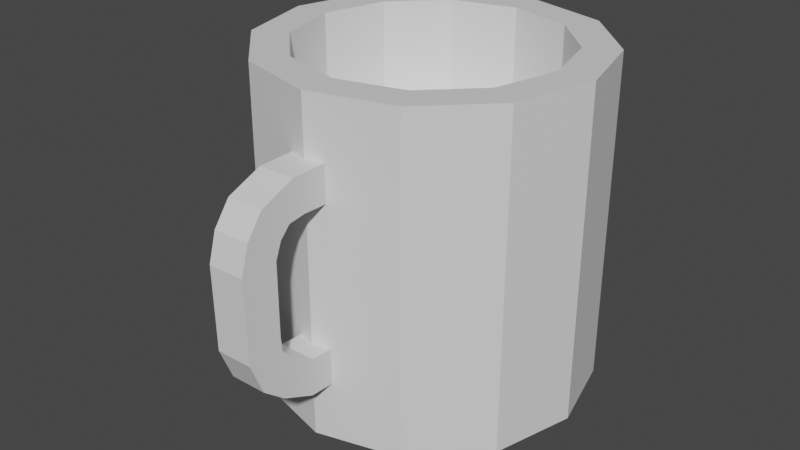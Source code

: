# Source: BeerMug.blend  (saved by Blender 2.81.16; exported with 4.5.12 LTS)
import bpy
from mathutils import Matrix  # noqa: F401  (used for matrix-valued properties, if any)

bpy.ops.wm.read_factory_settings(use_empty=True)
scene = bpy.context.scene
scene.name = 'Scene'

# ---- collections
col_collection = bpy.data.collections.new('Collection'); scene.collection.children.link(col_collection)

# ---- materials (node trees are filled in below, after node groups)
mat_beerglass = bpy.data.materials.new('BeerGlass')
mat_beerglass.use_transparent_shadow = False
mat_liquid = bpy.data.materials.new('Liquid')
mat_liquid.use_transparent_shadow = False

# ---- material node trees
mat_beerglass.use_nodes = True; mat_beerglass.node_tree.nodes.clear()
_N = mat_beerglass.node_tree.nodes; _L = mat_beerglass.node_tree.links
n0 = _N.new('ShaderNodeOutputMaterial'); n0.name = 'Material Output'; n0.location = (300, 300)
n1 = _N.new('ShaderNodeBsdfPrincipled'); n1.name = 'Principled BSDF'; n1.location = (10, 300)
n1.distribution = 'GGX'
n1.subsurface_method = 'BURLEY'
n1.inputs[3].default_value = 1.45
n1.inputs[27].default_value = (0.0, 0.0, 0.0, 1.0)
n1.inputs[28].default_value = 1.0
_L.new(n1.outputs[0], n0.inputs[0])
n0.is_active_output = True
mat_liquid.use_nodes = True; mat_liquid.node_tree.nodes.clear()
_N = mat_liquid.node_tree.nodes; _L = mat_liquid.node_tree.links
n0 = _N.new('ShaderNodeOutputMaterial'); n0.name = 'Material Output'; n0.location = (300, 300)
n1 = _N.new('ShaderNodeBsdfPrincipled'); n1.name = 'Principled BSDF'; n1.location = (10, 300)
n1.distribution = 'GGX'
n1.subsurface_method = 'BURLEY'
n1.inputs[3].default_value = 1.45
n1.inputs[27].default_value = (0.0, 0.0, 0.0, 1.0)
n1.inputs[28].default_value = 1.0
_L.new(n1.outputs[0], n0.inputs[0])
n0.is_active_output = True

# ---- world
world_world = bpy.data.worlds.new('World'); scene.world = world_world
world_world.use_nodes = True; world_world.node_tree.nodes.clear()
_N = world_world.node_tree.nodes; _L = world_world.node_tree.links
n0 = _N.new('ShaderNodeOutputWorld'); n0.name = 'World Output'; n0.location = (300, 300)
n1 = _N.new('ShaderNodeBackground'); n1.name = 'Background'; n1.location = (10, 300)
n1.inputs[0].default_value = (0.05088, 0.05088, 0.05088, 1.0)
_L.new(n1.outputs[0], n0.inputs[0])
n0.is_active_output = True
world_world.color = (0.05088, 0.05088, 0.05088)
world_world.use_sun_shadow = False
world_world.sun_shadow_jitter_overblur = 0.0

# ---- meshes
me_cylinder = bpy.data.meshes.new('Cylinder')
me_cylinder.from_pydata([(0.0, 0.785, -0.4821), (0.3925, 0.6798, -0.4821), (0.6798, 0.3925, -0.4821), (0.785, -3.431e-08, -0.4821), (0.6798, -0.3925, -0.4821), (0.3925, -0.6798, -0.4821), (1.185e-07, -0.785, -0.4821), (-0.3925, -0.6798, -0.4821), (-0.6798, -0.3925, -0.4821), (-0.785, -3.65e-07, -0.4821), (-0.6798, 0.3925, -0.4821), (-0.3925, 0.6798, -0.4821), (0.0, 1.0, -1.0), (0.0, 1.0, 1.0), (0.5, 0.866, -1.0), (0.5, 0.866, 1.0), (0.866, 0.5, -1.0), (0.866, 0.5, 1.0), (1.0, -4.371e-08, -1.0), (1.0, -4.371e-08, 1.0), (0.866, -0.5, -1.0), (0.866, -0.5, 1.0), (0.5, -0.866, -1.0), (0.5, -0.866, 1.0), (1.51e-07, -1.0, -1.0), (1.51e-07, -1.0, 1.0), (-0.5, -0.866, -1.0), (-0.5, -0.866, 1.0), (-0.866, -0.5, -1.0), (-0.866, -0.5, 1.0), (-1.0, -4.649e-07, -1.0), (-1.0, -4.649e-07, 1.0), (-0.866, 0.5, -1.0), (-0.866, 0.5, 1.0), (-0.5, 0.866, -1.0), (-0.5, 0.866, 1.0), (0.3925, -0.6798, 1.0), (-0.6798, -0.3925, 1.0), (1.185e-07, -0.785, 1.0), (0.0, 0.785, 1.0), (-0.3925, 0.6798, 1.0), (-0.6798, 0.3925, 1.0), (0.6798, 0.3925, 1.0), (0.6798, -0.3925, 1.0), (-0.3925, -0.6798, 1.0), (0.3925, 0.6798, 1.0), (0.785, -3.431e-08, 1.0), (-0.785, -3.65e-07, 1.0), (-0.1108, -1.121, 0.4309), (-0.1108, -1.188, 0.6419), (-0.1108, -0.9327, 0.4256), (-0.1108, -0.9327, 0.6471), (0.1108, -1.121, 0.4309), (0.1108, -1.188, 0.6419), (0.1108, -0.9327, 0.4256), (0.1108, -0.9327, 0.6471), (-0.1108, -1.225, 0.4167), (-0.1108, -1.398, 0.5556), (0.1108, -1.398, 0.5556), (0.1108, -1.225, 0.4167), (-0.1108, -1.286, 0.3529), (-0.1108, -1.497, 0.421), (0.1108, -1.497, 0.421), (0.1108, -1.286, 0.3529), (-0.1108, -1.324, 0.2552), (-0.1108, -1.545, 0.2531), (0.1108, -1.545, 0.2531), (0.1108, -1.324, 0.2552), (-0.1108, -1.324, -0.1726), (-0.1108, -1.536, -0.2379), (0.1108, -1.536, -0.2379), (0.1108, -1.324, -0.1726), (-0.1108, -1.316, -0.2602), (-0.1108, -1.458, -0.4301), (0.1108, -1.458, -0.4301), (0.1108, -1.316, -0.2602), (-0.1108, -1.219, -0.3453), (-0.1108, -1.319, -0.5426), (0.1108, -1.319, -0.5426), (0.1108, -1.219, -0.3453), (-0.1108, -1.11, -0.4114), (-0.1108, -1.122, -0.6325), (0.1108, -1.122, -0.6325), (0.1108, -1.11, -0.4114), (-0.1108, -0.9903, -0.4191), (-0.1108, -0.9738, -0.64), (0.1108, -0.9738, -0.64), (0.1108, -0.9903, -0.4191), (-0.1108, -0.9287, -0.4145), (-0.1108, -0.9121, -0.6354), (0.1108, -0.9121, -0.6354), (0.1108, -0.9287, -0.4145)], [], [(0, 1, 45, 39), (1, 2, 42, 45), (2, 3, 46, 42), (3, 4, 43, 46), (4, 5, 36, 43), (5, 6, 38, 36), (6, 7, 44, 38), (7, 8, 37, 44), (8, 9, 47, 37), (9, 10, 41, 47), (10, 11, 40, 41), (11, 0, 39, 40), (0, 11, 10, 9, 8, 7, 6, 5, 4, 3, 2, 1), (12, 13, 15, 14), (14, 15, 17, 16), (16, 17, 19, 18), (18, 19, 21, 20), (20, 21, 23, 22), (22, 23, 25, 24), (24, 25, 27, 26), (26, 27, 29, 28), (28, 29, 31, 30), (30, 31, 33, 32), (15, 13, 35, 33, 31, 47, 41, 40, 39, 45, 42, 46, 19, 17), (32, 33, 35, 34), (34, 35, 13, 12), (12, 14, 16, 18, 20, 22, 24, 26, 28, 30, 32, 34), (19, 46, 43, 36, 38, 44, 37, 47, 31, 29, 27, 25, 23, 21), (48, 49, 51, 50), (50, 51, 55, 54), (54, 55, 53, 52), (48, 52, 59, 56), (50, 54, 52, 48), (55, 51, 49, 53), (58, 57, 61, 62), (53, 49, 57, 58), (52, 53, 58, 59), (49, 48, 56, 57), (63, 62, 66, 67), (59, 58, 62, 63), (56, 59, 63, 60), (57, 56, 60, 61), (64, 67, 71, 68), (60, 63, 67, 64), (61, 60, 64, 65), (62, 61, 65, 66), (70, 69, 73, 74), (65, 64, 68, 69), (66, 65, 69, 70), (67, 66, 70, 71), (72, 75, 79, 76), (71, 70, 74, 75), (68, 71, 75, 72), (69, 68, 72, 73), (76, 79, 83, 80), (73, 72, 76, 77), (74, 73, 77, 78), (75, 74, 78, 79), (82, 81, 85, 86), (77, 76, 80, 81), (78, 77, 81, 82), (79, 78, 82, 83), (84, 87, 91, 88), (83, 82, 86, 87), (80, 83, 87, 84), (81, 80, 84, 85), (91, 90, 89, 88), (85, 84, 88, 89), (86, 85, 89, 90), (87, 86, 90, 91)])
_uv = me_cylinder.uv_layers.new(name='UVMap')
_uv.uv.foreach_set('vector', [1.0, 0.5, 0.9167, 0.5, 0.9167, 0.972, 1.0, 0.972, 0.9167, 0.5, 0.8333, 0.5, 0.8333, 0.972, 0.9167, 0.972, 0.8333, 0.5, 0.75, 0.5, 0.75, 0.972, 0.8333, 0.972, 0.75, 0.5, 0.6667, 0.5, 0.6667, 0.972, 0.75, 0.972, 0.6667, 0.5, 0.5833, 0.5, 0.5833, 0.972, 0.6667, 0.972, 0.5833, 0.5, 0.5, 0.5, 0.5, 0.972, 0.5833, 0.972, 0.5, 0.5, 0.4167, 0.5, 0.4167, 0.972, 0.5, 0.972, 0.4167, 0.5, 0.3333, 0.5, 0.3333, 0.972, 0.4167, 0.972, 0.3333, 0.5, 0.25, 0.5, 0.25, 0.972, 0.3333, 0.972, 0.25, 0.5, 0.1667, 0.5, 0.1667, 0.972, 0.25, 0.972, 0.1667, 0.5, 0.08333, 0.5, 0.08333, 0.972, 0.1667, 0.972, 0.08333, 0.5, 7.451e-08, 0.5, 7.451e-08, 0.972, 0.08333, 0.972, 0.75, 0.49, 0.63, 0.4578, 0.5422, 0.37, 0.51, 0.25, 0.5422, 0.13, 0.63, 0.04215, 0.75, 0.01, 0.87, 0.04215, 0.9578, 0.13, 0.99, 0.25, 0.9578, 0.37, 0.87, 0.4578, 1.0, 0.5, 1.0, 1.0, 0.9167, 1.0, 0.9167, 0.5, 0.9167, 0.5, 0.9167, 1.0, 0.8333, 1.0, 0.8333, 0.5, 0.8333, 0.5, 0.8333, 1.0, 0.75, 1.0, 0.75, 0.5, 0.75, 0.5, 0.75, 1.0, 0.6667, 1.0, 0.6667, 0.5, 0.6667, 0.5, 0.6667, 1.0, 0.5833, 1.0, 0.5833, 0.5, 0.5833, 0.5, 0.5833, 1.0, 0.5, 1.0, 0.5, 0.5, 0.5, 0.5, 0.5, 1.0, 0.4167, 1.0, 0.4167, 0.5, 0.4167, 0.5, 0.4167, 1.0, 0.3333, 1.0, 0.3333, 0.5, 0.3333, 0.5, 0.3333, 1.0, 0.25, 1.0, 0.25, 0.5, 0.25, 0.5, 0.25, 1.0, 0.1667, 1.0, 0.1667, 0.5, 0.37, 0.4578, 0.25, 0.49, 0.13, 0.4578, 0.04215, 0.37, 0.01, 0.25, 0.0616, 0.25, 0.08684, 0.3442, 0.1558, 0.4132, 0.25, 0.4384, 0.3442, 0.4132, 0.4132, 0.3442, 0.4384, 0.25, 0.49, 0.25, 0.4578, 0.37, 0.1667, 0.5, 0.1667, 1.0, 0.08333, 1.0, 0.08333, 0.5, 0.08333, 0.5, 0.08333, 1.0, 7.451e-08, 1.0, 7.451e-08, 0.5, 0.75, 0.49, 0.87, 0.4578, 0.9578, 0.37, 0.99, 0.25, 0.9578, 0.13, 0.87, 0.04215, 0.75, 0.01, 0.63, 0.04215, 0.5422, 0.13, 0.51, 0.25, 0.5422, 0.37, 0.63, 0.4578, 0.49, 0.25, 0.4384, 0.25, 0.4132, 0.1558, 0.3442, 0.08684, 0.25, 0.0616, 0.1558, 0.08684, 0.08684, 0.1558, 0.0616, 0.25, 0.01, 0.25, 0.04215, 0.13, 0.13, 0.04215, 0.25, 0.01, 0.37, 0.04215, 0.4578, 0.13, 0.375, 0.0, 0.625, 0.0, 0.625, 0.25, 0.375, 0.25, 0.375, 0.25, 0.625, 0.25, 0.625, 0.5, 0.375, 0.5, 0.375, 0.5, 0.625, 0.5, 0.625, 0.75, 0.375, 0.75, 0.125, 0.75, 0.375, 0.75, 0.375, 0.75, 0.125, 0.75, 0.125, 0.5, 0.375, 0.5, 0.375, 0.75, 0.125, 0.75, 0.625, 0.5, 0.875, 0.5, 0.875, 0.75, 0.625, 0.75, 0.625, 0.75, 0.875, 0.75, 0.875, 0.75, 0.625, 0.75, 0.625, 0.75, 0.875, 0.75, 0.875, 0.75, 0.625, 0.75, 0.375, 0.75, 0.625, 0.75, 0.625, 0.75, 0.375, 0.75, 0.625, 0.0, 0.375, 0.0, 0.375, 0.0, 0.625, 0.0, 0.375, 0.75, 0.625, 0.75, 0.625, 0.75, 0.375, 0.75, 0.375, 0.75, 0.625, 0.75, 0.625, 0.75, 0.375, 0.75, 0.125, 0.75, 0.375, 0.75, 0.375, 0.75, 0.125, 0.75, 0.625, 0.0, 0.375, 0.0, 0.375, 0.0, 0.625, 0.0, 0.125, 0.75, 0.375, 0.75, 0.375, 0.75, 0.125, 0.75, 0.125, 0.75, 0.375, 0.75, 0.375, 0.75, 0.125, 0.75, 0.625, 0.0, 0.375, 0.0, 0.375, 0.0, 0.625, 0.0, 0.625, 0.75, 0.875, 0.75, 0.875, 0.75, 0.625, 0.75, 0.625, 0.75, 0.875, 0.75, 0.875, 0.75, 0.625, 0.75, 0.625, 0.0, 0.375, 0.0, 0.375, 0.0, 0.625, 0.0, 0.625, 0.75, 0.875, 0.75, 0.875, 0.75, 0.625, 0.75, 0.375, 0.75, 0.625, 0.75, 0.625, 0.75, 0.375, 0.75, 0.125, 0.75, 0.375, 0.75, 0.375, 0.75, 0.125, 0.75, 0.375, 0.75, 0.625, 0.75, 0.625, 0.75, 0.375, 0.75, 0.125, 0.75, 0.375, 0.75, 0.375, 0.75, 0.125, 0.75, 0.625, 0.0, 0.375, 0.0, 0.375, 0.0, 0.625, 0.0, 0.125, 0.75, 0.375, 0.75, 0.375, 0.75, 0.125, 0.75, 0.625, 0.0, 0.375, 0.0, 0.375, 0.0, 0.625, 0.0, 0.625, 0.75, 0.875, 0.75, 0.875, 0.75, 0.625, 0.75, 0.375, 0.75, 0.625, 0.75, 0.625, 0.75, 0.375, 0.75, 0.625, 0.75, 0.875, 0.75, 0.875, 0.75, 0.625, 0.75, 0.625, 0.0, 0.375, 0.0, 0.375, 0.0, 0.625, 0.0, 0.625, 0.75, 0.875, 0.75, 0.875, 0.75, 0.625, 0.75, 0.375, 0.75, 0.625, 0.75, 0.625, 0.75, 0.375, 0.75, 0.125, 0.75, 0.375, 0.75, 0.375, 0.75, 0.125, 0.75, 0.375, 0.75, 0.625, 0.75, 0.625, 0.75, 0.375, 0.75, 0.125, 0.75, 0.375, 0.75, 0.375, 0.75, 0.125, 0.75, 0.625, 0.0, 0.375, 0.0, 0.375, 0.0, 0.625, 0.0, 0.375, 0.75, 0.625, 0.75, 0.625, 1.0, 0.375, 1.0, 0.625, 0.0, 0.375, 0.0, 0.375, 0.0, 0.625, 0.0, 0.625, 0.75, 0.875, 0.75, 0.875, 0.75, 0.625, 0.75, 0.375, 0.75, 0.625, 0.75, 0.625, 0.75, 0.375, 0.75])
me_cylinder.materials.append(mat_beerglass)
me_cylinder.use_remesh_fix_poles = True
me_cylinder.use_remesh_preserve_attributes = False
me_cylinder.use_mirror_vertex_groups = False
me_cylinder.update()
me_cylinder_002 = bpy.data.meshes.new('Cylinder.002')
me_cylinder_002.from_pydata([(0.0, 1.0, -1.0), (0.0, 1.0, 1.0), (0.5, 0.866, -1.0), (0.5, 0.866, 1.0), (0.866, 0.5, -1.0), (0.866, 0.5, 1.0), (1.0, -4.371e-08, -1.0), (1.0, -4.371e-08, 1.0), (0.866, -0.5, -1.0), (0.866, -0.5, 1.0), (0.5, -0.866, -1.0), (0.5, -0.866, 1.0), (1.51e-07, -1.0, -1.0), (1.51e-07, -1.0, 1.0), (-0.5, -0.866, -1.0), (-0.5, -0.866, 1.0), (-0.866, -0.5, -1.0), (-0.866, -0.5, 1.0), (-1.0, -4.649e-07, -1.0), (-1.0, -4.649e-07, 1.0), (-0.866, 0.5, -1.0), (-0.866, 0.5, 1.0), (-0.5, 0.866, -1.0), (-0.5, 0.866, 1.0)], [], [(0, 1, 3, 2), (2, 3, 5, 4), (4, 5, 7, 6), (6, 7, 9, 8), (8, 9, 11, 10), (10, 11, 13, 12), (12, 13, 15, 14), (14, 15, 17, 16), (16, 17, 19, 18), (18, 19, 21, 20), (3, 1, 23, 21, 19, 17, 15, 13, 11, 9, 7, 5), (20, 21, 23, 22), (22, 23, 1, 0), (0, 2, 4, 6, 8, 10, 12, 14, 16, 18, 20, 22)])
_uv = me_cylinder_002.uv_layers.new(name='UVMap')
_uv.uv.foreach_set('vector', [1.0, 0.5, 1.0, 1.0, 0.9167, 1.0, 0.9167, 0.5, 0.9167, 0.5, 0.9167, 1.0, 0.8333, 1.0, 0.8333, 0.5, 0.8333, 0.5, 0.8333, 1.0, 0.75, 1.0, 0.75, 0.5, 0.75, 0.5, 0.75, 1.0, 0.6667, 1.0, 0.6667, 0.5, 0.6667, 0.5, 0.6667, 1.0, 0.5833, 1.0, 0.5833, 0.5, 0.5833, 0.5, 0.5833, 1.0, 0.5, 1.0, 0.5, 0.5, 0.5, 0.5, 0.5, 1.0, 0.4167, 1.0, 0.4167, 0.5, 0.4167, 0.5, 0.4167, 1.0, 0.3333, 1.0, 0.3333, 0.5, 0.3333, 0.5, 0.3333, 1.0, 0.25, 1.0, 0.25, 0.5, 0.25, 0.5, 0.25, 1.0, 0.1667, 1.0, 0.1667, 0.5, 0.37, 0.4578, 0.25, 0.49, 0.13, 0.4578, 0.04215, 0.37, 0.01, 0.25, 0.04215, 0.13, 0.13, 0.04215, 0.25, 0.01, 0.37, 0.04215, 0.4578, 0.13, 0.49, 0.25, 0.4578, 0.37, 0.1667, 0.5, 0.1667, 1.0, 0.08333, 1.0, 0.08333, 0.5, 0.08333, 0.5, 0.08333, 1.0, 7.451e-08, 1.0, 7.451e-08, 0.5, 0.75, 0.49, 0.87, 0.4578, 0.9578, 0.37, 0.99, 0.25, 0.9578, 0.13, 0.87, 0.04215, 0.75, 0.01, 0.63, 0.04215, 0.5422, 0.13, 0.51, 0.25, 0.5422, 0.37, 0.63, 0.4578])
me_cylinder_002.materials.append(mat_liquid)
me_cylinder_002.use_remesh_fix_poles = True
me_cylinder_002.use_remesh_preserve_attributes = False
me_cylinder_002.use_mirror_vertex_groups = False
me_cylinder_002.update()

# ---- objects
ob_cylinder = bpy.data.objects.new('Cylinder', me_cylinder)
ob_cylinder_001 = bpy.data.objects.new('Cylinder.001', me_cylinder_002)

# ---- transforms, parenting, visibility, modifiers, constraints
ob_cylinder.location = (0.0, 0.0, 0.0)
ob_cylinder.lineart.crease_threshold = 0.0
ob_cylinder_001.location = (0.0, 0.0, -0.2629)
ob_cylinder_001.scale = (0.7898, 0.7898, 0.6934)
ob_cylinder_001.lineart.crease_threshold = 0.0

# ---- collection membership
col_collection.objects.link(ob_cylinder)
col_collection.objects.link(ob_cylinder_001)

# ---- scene / render settings (as saved in the file)
scene.frame_start = 1; scene.frame_end = 250; scene.frame_set(1)
scene.render.engine = 'BLENDER_EEVEE_NEXT'
scene.cycles.use_denoising = False
scene.cycles.samples = 128
scene.cycles.sampling_pattern = 'TABULATED_SOBOL'
scene.cycles.use_adaptive_sampling = False
scene.cycles.use_light_tree = False
scene.view_settings.view_transform = 'Filmic'
bpy.context.view_layer.update()

# ---- added for rendering (the .blend has no active camera and no usable light): camera, sun
cam_auto = bpy.data.cameras.new('AutoCamera')
cam_auto.lens = 50.0
cam_auto.sensor_width = 36.0
cam_auto.clip_end = 1000.0
ob_auto_camera = bpy.data.objects.new('AutoCamera', cam_auto)
scene.collection.objects.link(ob_auto_camera)
ob_auto_camera.location = (3.52046, -4.49713, 2.81637)
ob_auto_camera.rotation_euler = (1.09748, -7.21219e-08, 0.694738)
scene.camera = ob_auto_camera
light_auto_sun = bpy.data.lights.new('AutoSun', 'SUN')
light_auto_sun.energy = 3.0
light_auto_sun.angle = 0.0523599
ob_auto_sun = bpy.data.objects.new('AutoSun', light_auto_sun)
scene.collection.objects.link(ob_auto_sun)
ob_auto_sun.rotation_euler = (0.872665, 0.174533, 0.523599)
bpy.context.view_layer.update()
